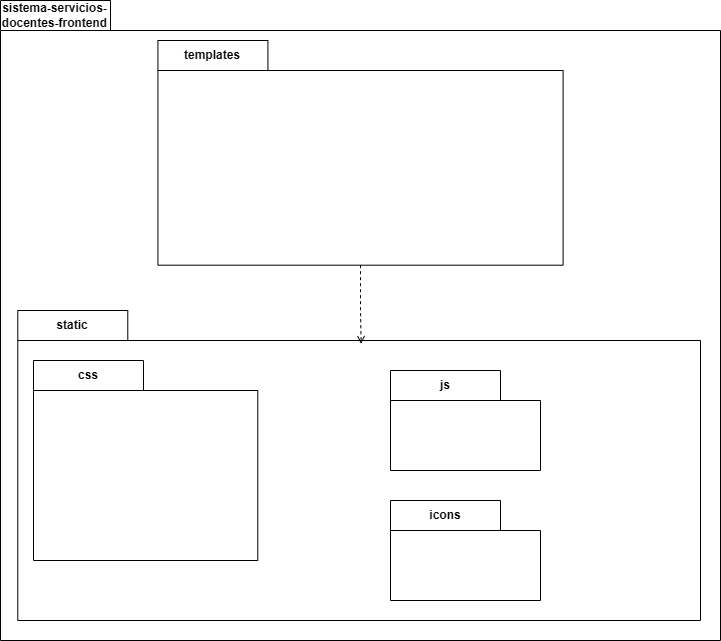

The diagram above was exported from draw.io. Its source (the exported page's mxGraphModel, read from the mxfile embedded in the PNG):
<mxGraphModel dx="1212" dy="661" grid="1" gridSize="10" guides="1" tooltips="1" connect="1" arrows="1" fold="1" page="1" pageScale="1" pageWidth="827" pageHeight="1169" math="0" shadow="0">
  <root>
    <mxCell id="mMQFb430lA30TwU5VQ_5-0" />
    <mxCell id="mMQFb430lA30TwU5VQ_5-1" parent="mMQFb430lA30TwU5VQ_5-0" />
    <mxCell id="LYza_f8wvKXXO2GeAXv7-0" parent="mMQFb430lA30TwU5VQ_5-1" style="shape=folder;fontStyle=1;tabWidth=110;tabHeight=30;tabPosition=left;html=1;boundedLbl=1;labelInHeader=1;container=1;collapsible=0;whiteSpace=wrap;" value="sistema-servicios-docentes-frontend" vertex="1">
      <mxGeometry height="640" width="720" x="40" y="70" as="geometry" />
    </mxCell>
    <mxCell id="LYza_f8wvKXXO2GeAXv7-1" parent="LYza_f8wvKXXO2GeAXv7-0" style="html=1;strokeColor=none;resizeWidth=1;resizeHeight=1;fillColor=none;part=1;connectable=0;allowArrows=0;deletable=0;whiteSpace=wrap;" value="Text" vertex="1">
      <mxGeometry height="448" relative="1" width="720" as="geometry">
        <mxPoint y="30" as="offset" />
      </mxGeometry>
    </mxCell>
    <mxCell id="DeN4gRiUyer5krg5HZNJ-0" parent="LYza_f8wvKXXO2GeAXv7-0" style="shape=folder;fontStyle=1;tabWidth=110;tabHeight=30;tabPosition=left;html=1;boundedLbl=1;labelInHeader=1;container=1;collapsible=0;whiteSpace=wrap;" value="templates" vertex="1">
      <mxGeometry height="224.69" width="405.17" x="157.42000000000002" y="40" as="geometry" />
    </mxCell>
    <mxCell id="DeN4gRiUyer5krg5HZNJ-1" parent="DeN4gRiUyer5krg5HZNJ-0" style="html=1;strokeColor=none;resizeWidth=1;resizeHeight=1;fillColor=none;part=1;connectable=0;allowArrows=0;deletable=0;whiteSpace=wrap;" value="" vertex="1">
      <mxGeometry height="157.28300000000004" relative="1" width="405.17" as="geometry">
        <mxPoint y="30" as="offset" />
      </mxGeometry>
    </mxCell>
    <mxCell id="DeN4gRiUyer5krg5HZNJ-5" parent="LYza_f8wvKXXO2GeAXv7-0" style="shape=folder;fontStyle=1;tabWidth=110;tabHeight=30;tabPosition=left;html=1;boundedLbl=1;labelInHeader=1;container=1;collapsible=0;whiteSpace=wrap;" value="static" vertex="1">
      <mxGeometry height="310" width="682.72" x="17.28" y="310" as="geometry" />
    </mxCell>
    <mxCell id="DeN4gRiUyer5krg5HZNJ-6" parent="DeN4gRiUyer5krg5HZNJ-5" style="html=1;strokeColor=none;resizeWidth=1;resizeHeight=1;fillColor=none;part=1;connectable=0;allowArrows=0;deletable=0;whiteSpace=wrap;" value="" vertex="1">
      <mxGeometry height="217.00000000000009" relative="1" width="682.72" as="geometry">
        <mxPoint y="30" as="offset" />
      </mxGeometry>
    </mxCell>
    <mxCell id="DeN4gRiUyer5krg5HZNJ-10" parent="DeN4gRiUyer5krg5HZNJ-5" style="shape=folder;fontStyle=1;tabWidth=110;tabHeight=30;tabPosition=left;html=1;boundedLbl=1;labelInHeader=1;container=1;collapsible=0;whiteSpace=wrap;" value="css" vertex="1">
      <mxGeometry height="200" width="224.28" x="15.72" y="50" as="geometry" />
    </mxCell>
    <mxCell id="DeN4gRiUyer5krg5HZNJ-11" parent="DeN4gRiUyer5krg5HZNJ-10" style="html=1;strokeColor=none;resizeWidth=1;resizeHeight=1;fillColor=none;part=1;connectable=0;allowArrows=0;deletable=0;whiteSpace=wrap;" value="" vertex="1">
      <mxGeometry height="140" relative="1" width="224.28" as="geometry">
        <mxPoint y="30" as="offset" />
      </mxGeometry>
    </mxCell>
    <mxCell id="DeN4gRiUyer5krg5HZNJ-12" parent="DeN4gRiUyer5krg5HZNJ-5" style="shape=folder;fontStyle=1;tabWidth=110;tabHeight=30;tabPosition=left;html=1;boundedLbl=1;labelInHeader=1;container=1;collapsible=0;whiteSpace=wrap;" value="js" vertex="1">
      <mxGeometry height="100" width="150" x="372.72" y="60" as="geometry" />
    </mxCell>
    <mxCell id="DeN4gRiUyer5krg5HZNJ-13" parent="DeN4gRiUyer5krg5HZNJ-12" style="html=1;strokeColor=none;resizeWidth=1;resizeHeight=1;fillColor=none;part=1;connectable=0;allowArrows=0;deletable=0;whiteSpace=wrap;" value="" vertex="1">
      <mxGeometry height="70" relative="1" width="150" as="geometry">
        <mxPoint y="30" as="offset" />
      </mxGeometry>
    </mxCell>
    <mxCell id="DeN4gRiUyer5krg5HZNJ-14" parent="DeN4gRiUyer5krg5HZNJ-5" style="shape=folder;fontStyle=1;tabWidth=110;tabHeight=30;tabPosition=left;html=1;boundedLbl=1;labelInHeader=1;container=1;collapsible=0;whiteSpace=wrap;" value="icons" vertex="1">
      <mxGeometry height="100" width="150" x="372.72" y="190" as="geometry" />
    </mxCell>
    <mxCell id="DeN4gRiUyer5krg5HZNJ-15" parent="DeN4gRiUyer5krg5HZNJ-14" style="html=1;strokeColor=none;resizeWidth=1;resizeHeight=1;fillColor=none;part=1;connectable=0;allowArrows=0;deletable=0;whiteSpace=wrap;" value="" vertex="1">
      <mxGeometry height="70" relative="1" width="150" as="geometry">
        <mxPoint y="30" as="offset" />
      </mxGeometry>
    </mxCell>
    <mxCell id="ylL30Jbb54RXQCOaejGX-0" edge="1" parent="LYza_f8wvKXXO2GeAXv7-0" source="DeN4gRiUyer5krg5HZNJ-0" style="edgeStyle=orthogonalEdgeStyle;rounded=0;orthogonalLoop=1;jettySize=auto;html=1;exitX=0.5;exitY=1;exitDx=0;exitDy=0;exitPerimeter=0;entryX=0.503;entryY=0.108;entryDx=0;entryDy=0;entryPerimeter=0;dashed=1;endArrow=open;endFill=0;" target="DeN4gRiUyer5krg5HZNJ-5">
      <mxGeometry relative="1" as="geometry">
        <Array as="points">
          <mxPoint x="360" y="310" />
          <mxPoint x="361" y="343" />
        </Array>
      </mxGeometry>
    </mxCell>
  </root>
</mxGraphModel>